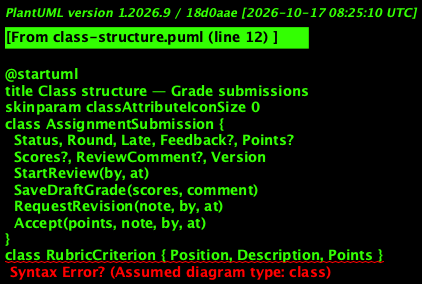

The diagram above was rendered by PlantUML. Its source (embedded in the PNG):
@startuml
title Class structure — Grade submissions
skinparam classAttributeIconSize 0
class AssignmentSubmission {
  Status, Round, Late, Feedback?, Points?
  Scores?, ReviewComment?, Version
  StartReview(by, at)
  SaveDraftGrade(scores, comment)
  RequestRevision(note, by, at)
  Accept(points, note, by, at)
}
class RubricCriterion { Position, Description, Points }
class GradeSubmissionHandler { HandleAsync(id, GradeRequest) }
class GradeRequest { Decision, Scores, Comment, Version }
class SubmissionReviewHandler { HandleAsync(id); FileAsync(id) }
class SubmissionReviewDto { Youth, Assignment, Work, Rubric, Comment, History, Version }
class ReviewQueueHandler { HandleAsync() }
class ReviewItemDto { Id, Kind, YouthName, Title, Module, SubmittedAt, Late, Score? }
class MentorYouthMemberships { IdsAsync() }
GradeSubmissionHandler ..> GradeRequest
GradeSubmissionHandler ..> AssignmentSubmission
GradeSubmissionHandler ..> RubricCriterion
SubmissionReviewHandler ..> SubmissionReviewDto
ReviewQueueHandler ..> ReviewItemDto
GradeSubmissionHandler --> MentorYouthMemberships
SubmissionReviewHandler --> MentorYouthMemberships
ReviewQueueHandler --> MentorYouthMemberships
@enduml